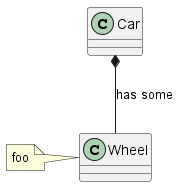

The diagram above was rendered by PlantUML. Its source (embedded in the PNG):
@startuml
class Car [[http://plantuml.com/link]]
class Wheel [[http://plantuml.com/sequence]]
note left [[http://plantuml.com]]
foo
end note
Car *-- Wheel [[http://plantuml.com/class]] : has some
@enduml